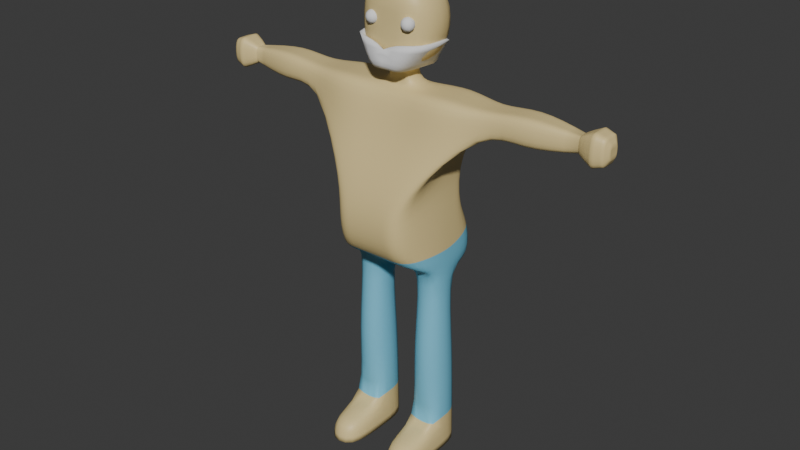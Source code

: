 # Source: BaseModel.blend  (saved by Blender 4.0.36; exported with 4.5.12 LTS)
import bpy
from mathutils import Matrix  # noqa: F401  (used for matrix-valued properties, if any)

bpy.ops.wm.read_factory_settings(use_empty=True)
scene = bpy.context.scene
scene.name = 'Scene'

# ---- collections
col_collection = bpy.data.collections.new('Collection'); scene.collection.children.link(col_collection)

# ---- materials (node trees are filled in below, after node groups)
mat_material = bpy.data.materials.new('Material')
mat_material.use_transparent_shadow = False
mat_material_002 = bpy.data.materials.new('Material.002')
mat_material_002.use_transparent_shadow = False

# ---- node groups
ng_auto_smooth = bpy.data.node_groups.new('Auto Smooth', 'GeometryNodeTree')
_s = ng_auto_smooth.interface.new_socket(name='Geometry', in_out='OUTPUT', socket_type='NodeSocketGeometry')
_s = ng_auto_smooth.interface.new_socket(name='Geometry', in_out='INPUT', socket_type='NodeSocketGeometry')
_s = ng_auto_smooth.interface.new_socket(name='Angle', in_out='INPUT', socket_type='NodeSocketFloat')
_s.subtype = 'ANGLE'
_s.min_value = 0.0
_s.max_value = 3.142
ng_auto_smooth.is_modifier = True
_N = ng_auto_smooth.nodes; _L = ng_auto_smooth.links
n0 = _N.new('NodeGroupOutput'); n0.name = 'Group Output'; n0.location = (480, -100)
n1 = _N.new('NodeGroupInput'); n1.name = 'Group Input'; n1.location = (-420, -300)
n2 = _N.new('NodeGroupInput'); n2.name = 'Group Input.001'; n2.location = (-60, -100)
n3 = _N.new('GeometryNodeSetShadeSmooth'); n3.name = 'Set Shade Smooth'; n3.location = (120, -100)
n3.domain = 'EDGE'
n4 = _N.new('GeometryNodeSetShadeSmooth'); n4.name = 'Set Shade Smooth.001'; n4.location = (300, -100)
n5 = _N.new('GeometryNodeInputMeshEdgeAngle'); n5.name = 'Edge Angle'; n5.location = (-420, -220)
n6 = _N.new('GeometryNodeInputEdgeSmooth'); n6.name = 'Is Edge Smooth'; n6.location = (-60, -160)
n7 = _N.new('GeometryNodeInputShadeSmooth'); n7.name = 'Is Face Smooth'; n7.location = (-240, -340)
n8 = _N.new('FunctionNodeBooleanMath'); n8.name = 'Boolean Math'; n8.location = (-60, -220)
n9 = _N.new('FunctionNodeCompare'); n9.name = 'Compare'; n9.location = (-240, -180)
n9.operation = 'LESS_EQUAL'
_L.new(n5.outputs[0], n9.inputs[0])
_L.new(n4.outputs[0], n0.inputs[0])
_L.new(n1.outputs[1], n9.inputs[1])
_L.new(n9.outputs[0], n8.inputs[0])
_L.new(n7.outputs[0], n8.inputs[1])
_L.new(n2.outputs[0], n3.inputs[0])
_L.new(n6.outputs[0], n3.inputs[1])
_L.new(n3.outputs[0], n4.inputs[0])
_L.new(n8.outputs[0], n3.inputs[2])
n0.is_active_output = True

# ---- material node trees
mat_material.use_nodes = True; mat_material.node_tree.nodes.clear()
_N = mat_material.node_tree.nodes; _L = mat_material.node_tree.links
n0 = _N.new('ShaderNodeBsdfPrincipled'); n0.name = 'Principled BSDF'; n0.location = (10, 300)
n0.inputs[0].default_value = (0.8004, 0.6341, 0.2942, 1.0)
n0.inputs[3].default_value = 1.45
n1 = _N.new('ShaderNodeOutputMaterial'); n1.name = 'Material Output'; n1.location = (300, 300)
_L.new(n0.outputs[0], n1.inputs[0])
n1.is_active_output = True
mat_material_002.use_nodes = True; mat_material_002.node_tree.nodes.clear()
_N = mat_material_002.node_tree.nodes; _L = mat_material_002.node_tree.links
n0 = _N.new('ShaderNodeBsdfPrincipled'); n0.name = 'Principled BSDF'; n0.location = (10, 300)
n0.inputs[0].default_value = (0.1952, 0.5986, 0.8001, 1.0)
n0.inputs[3].default_value = 1.45
n1 = _N.new('ShaderNodeOutputMaterial'); n1.name = 'Material Output'; n1.location = (300, 300)
_L.new(n0.outputs[0], n1.inputs[0])
n1.is_active_output = True

# ---- world
world_world = bpy.data.worlds.new('World'); scene.world = world_world
world_world.use_nodes = True; world_world.node_tree.nodes.clear()
_N = world_world.node_tree.nodes; _L = world_world.node_tree.links
n0 = _N.new('ShaderNodeOutputWorld'); n0.name = 'World Output'; n0.location = (300, 300)
n1 = _N.new('ShaderNodeBackground'); n1.name = 'Background'; n1.location = (10, 300)
n1.inputs[0].default_value = (0.05088, 0.05088, 0.05088, 1.0)
_L.new(n1.outputs[0], n0.inputs[0])
n0.is_active_output = True
world_world.color = (0.05088, 0.05088, 0.05088)
world_world.use_sun_shadow = False
world_world.sun_shadow_jitter_overblur = 0.0

# ---- meshes
me_cube_001 = bpy.data.meshes.new('Cube.001')
me_cube_001.from_pydata([(-0.1984, -0.1917, -0.1177), (-0.05826, -0.3872, 0.6298), (0.0934, -0.1928, -0.03937), (0.06013, -0.3872, 0.6298), (-0.05826, -0.3872, 0.5681), (0.06439, -0.3872, 0.5681), (0.2311, -0.1544, 0.2792), (-0.1208, -0.1928, 0.4452), (-0.1984, -0.05175, -0.1177), (-0.1984, -0.08613, -0.1177), (-0.1208, -0.2323, 0.6529), (-0.09246, -0.07366, 0.6404), (0.0934, -0.08718, -0.03937), (0.0934, -0.05281, -0.03937), (0.0932, -0.07366, 0.6404), (0.1217, -0.2323, 0.6529), (0.1304, -0.07743, 0.4833), (0.1304, -0.2323, 0.4833), (-0.1208, -0.2323, 0.4833), (-0.1208, -0.07743, 0.4833), (-0.1208, -0.08718, 0.4452), (-0.1208, -0.05281, 0.4452), (0.2306, -0.04401, 0.2792), (0.2307, -0.07112, 0.2792), (-0.05438, -0.1928, -0.07109), (0.05438, -0.1928, -0.07109), (0.02067, -0.3872, 0.6298), (-0.0188, -0.3872, 0.6298), (0.02067, -0.3872, 0.5681), (-0.0188, -0.3872, 0.5681), (0.05438, -0.1928, 0.4452), (-0.05438, -0.1928, 0.4452), (-0.04163, -0.07366, 0.6404), (0.04167, -0.07366, 0.6404), (-0.05438, -0.2323, 0.6529), (0.05438, -0.2323, 0.6529), (0.05438, -0.05281, -0.07109), (-0.05438, -0.05281, -0.07109), (0.05438, -0.08718, -0.07109), (-0.05438, -0.08718, -0.07109), (-0.09601, -0.2126, -0.8667), (0.05344, -0.2126, -0.8667), (0.05344, -0.06742, -0.8667), (-0.09601, -0.06742, -0.8667), (0.01062, -0.7282, 0.5681), (0.01062, -0.7282, 0.6298), (0.2451, -0.1545, 0.1399), (-0.07067, -0.1928, 0.2231), (-0.008189, -0.7282, 0.5681), (0.03146, -0.7282, 0.5681), (0.2446, -0.04406, 0.1399), (0.2447, -0.07118, 0.1399), (-0.07067, -0.08718, 0.2231), (-0.07067, -0.05281, 0.2231), (0.02943, -0.7282, 0.6298), (-0.008189, -0.7282, 0.6298), (0.05438, -0.1928, 0.2231), (-0.05438, -0.1928, 0.2231), (-0.027, -0.7282, 0.6298), (-0.027, -0.7282, 0.5681), (-0.1984, 0.0, -0.1177), (-0.09246, 0.0, 0.6404), (0.0934, 0.0, -0.03937), (0.0932, 0.0, 0.6404), (0.1304, -1.828e-08, 0.4833), (-0.1208, 6.094e-09, 0.4833), (-0.1208, 0.0, 0.4452), (0.2304, 0.0, 0.2792), (-0.05438, 0.0, -0.07109), (0.05438, 0.0, -0.07109), (0.04167, 0.0, 0.6404), (-0.04163, 0.0, 0.6404), (-0.07067, -6.094e-09, 0.2231), (0.2444, 0.0, 0.1399), (-0.07433, -0.5347, 0.5376), (-0.02425, -0.5347, 0.5376), (-0.02425, -0.5347, 0.6603), (0.07592, -0.5347, 0.6603), (0.02583, -0.5347, 0.6603), (-0.07433, -0.5347, 0.6603), (0.02583, -0.5347, 0.5376), (0.08133, -0.5347, 0.5376), (0.1037, -0.2126, -0.4311), (0.1037, -0.06742, -0.4311), (-0.09601, -0.06742, -0.4311), (-0.09601, -0.2126, -0.4311), (0.06643, -0.2126, -0.754), (-0.09601, -0.2126, -0.754), (0.06643, -0.06742, -0.754), (-0.09601, -0.06742, -0.754), (0.2669, -0.2126, -0.8664), (0.2669, -0.06742, -0.8664), (0.2526, -0.2126, -0.7771), (0.2526, -0.06742, -0.7771), (-0.03342, -0.0245, 0.7152), (0.06045, -0.0245, 0.7152), (0.06045, 0.0, 0.7152), (-0.03342, 0.0, 0.7152), (-0.1013, -0.1412, 0.7528), (0.1225, -0.1412, 0.7528), (0.1225, 0.0, 0.75), (-0.1013, 0.0, 0.75), (-0.09976, -0.1245, 1.022), (0.1209, -0.1245, 1.022), (0.1209, 0.0, 1.039), (-0.09976, 0.0, 1.039), (0.1013, 0.0, 0.8944), (0.1013, -0.1719, 0.8944), (-0.1225, -0.1719, 0.8944), (-0.1225, 0.0, 0.8944), (0.01236, -0.7364, 0.5622), (0.01236, -0.7364, 0.6357), (-0.01003, -0.7364, 0.5622), (0.03718, -0.7364, 0.5622), (0.03476, -0.7364, 0.6357), (-0.01003, -0.7364, 0.6357), (-0.03243, -0.7364, 0.6357), (-0.03243, -0.7364, 0.5622), (0.0155, -0.7562, 0.5516), (0.0155, -0.7562, 0.6463), (-0.01334, -0.7562, 0.5516), (0.04746, -0.7562, 0.5516), (0.04434, -0.7562, 0.6463), (-0.01334, -0.7562, 0.6463), (-0.04218, -0.7562, 0.6463), (-0.04218, -0.7562, 0.5516), (0.0198, -0.7886, 0.5371), (0.0198, -0.7886, 0.6608), (-0.01789, -0.7886, 0.5371), (0.06157, -0.7886, 0.5371), (0.05749, -0.7886, 0.6608), (-0.01789, -0.7886, 0.6608), (-0.05558, -0.7886, 0.6608), (-0.05558, -0.7886, 0.5371), (0.01641, -0.827, 0.5485), (0.01641, -0.827, 0.6493), (-0.0143, -0.827, 0.5485), (0.05045, -0.827, 0.5485), (0.04713, -0.827, 0.6493), (-0.0143, -0.827, 0.6493), (-0.04502, -0.827, 0.6493), (-0.04502, -0.827, 0.5485), (0.008891, -0.8417, 0.5739), (0.008891, -0.8417, 0.624), (-0.006367, -0.8417, 0.5739), (0.0258, -0.8417, 0.5739), (0.02415, -0.8417, 0.624), (-0.006367, -0.8417, 0.624), (-0.02163, -0.8417, 0.624), (-0.02163, -0.8417, 0.5739), (0.2134, -0.1544, 0.01595), (0.2129, -0.04394, 0.01595), (0.213, -0.07106, 0.01595), (-0.1863, -0.08613, 0.09643), (-0.1863, -0.05175, 0.09643), (0.05438, -0.1928, 0.001653), (-0.05438, -0.1928, 0.001653), (-0.1863, -0.1917, 0.09643), (0.2127, 0.0, 0.01595), (-0.1863, 0.0, 0.09643)], [], [(17, 15, 3, 5), (79, 74, 59, 58), (38, 12, 2, 25), (34, 10, 1, 27), (31, 29, 4, 7), (23, 17, 5, 6), (51, 23, 6, 46), (57, 31, 7, 47), (73, 67, 22, 50), (50, 22, 23, 51), (47, 7, 20, 52), (52, 20, 21, 53), (7, 4, 18, 20), (20, 18, 19, 21), (67, 64, 16, 22), (22, 16, 17, 23), (71, 61, 11, 32), (32, 11, 10, 34), (69, 62, 13, 36), (36, 13, 12, 38), (64, 63, 14, 16), (16, 14, 15, 17), (4, 1, 10, 18), (18, 10, 11, 19), (8, 37, 39, 9), (37, 36, 38, 39), (60, 68, 37, 8), (68, 69, 36, 37), (14, 33, 35, 15), (33, 32, 34, 35), (63, 70, 33, 14), (32, 33, 95, 94), (46, 6, 30, 56), (56, 30, 31, 57), (6, 5, 28, 30), (30, 28, 29, 31), (15, 35, 26, 3), (35, 34, 27, 26), (9, 39, 24, 0), (80, 81, 49, 44), (74, 75, 48, 59), (43, 42, 41, 40), (41, 42, 91, 90), (89, 88, 42, 43), (86, 87, 40, 41), (87, 89, 43, 40), (155, 56, 57, 156), (150, 46, 56, 155), (153, 52, 53, 154), (157, 47, 52, 153), (151, 50, 51, 152), (158, 73, 50, 151), (156, 57, 47, 157), (152, 51, 46, 150), (154, 53, 72, 159), (76, 79, 58, 55), (78, 76, 55, 45), (75, 80, 44, 48), (19, 11, 61, 65), (81, 77, 54, 49), (77, 78, 45, 54), (55, 58, 116, 115), (58, 59, 117, 116), (21, 19, 65, 66), (53, 21, 66, 72), (44, 49, 113, 110), (3, 26, 78, 77), (5, 3, 77, 81), (29, 28, 80, 75), (26, 27, 76, 78), (27, 1, 79, 76), (4, 29, 75, 74), (28, 5, 81, 80), (1, 4, 74, 79), (24, 39, 84, 85), (25, 24, 85, 82), (39, 38, 83, 84), (38, 25, 82, 83), (85, 84, 89, 87), (82, 85, 87, 86), (84, 83, 88, 89), (83, 82, 86, 88), (93, 92, 90, 91), (42, 88, 93, 91), (86, 41, 90, 92), (88, 86, 92, 93), (97, 94, 98, 101), (71, 32, 94, 97), (33, 70, 96, 95), (107, 106, 104, 103), (94, 95, 99, 98), (95, 96, 100, 99), (104, 105, 102, 103), (109, 108, 102, 105), (108, 107, 103, 102), (98, 99, 107, 108), (101, 98, 108, 109), (99, 100, 106, 107), (117, 112, 120, 125), (115, 116, 124, 123), (110, 113, 121, 118), (59, 48, 112, 117), (45, 55, 115, 111), (48, 44, 110, 112), (49, 54, 114, 113), (54, 45, 111, 114), (122, 119, 127, 130), (121, 122, 130, 129), (124, 125, 133, 132), (111, 115, 123, 119), (112, 110, 118, 120), (116, 117, 125, 124), (113, 114, 122, 121), (114, 111, 119, 122), (132, 133, 141, 140), (128, 126, 134, 136), (127, 131, 139, 135), (118, 121, 129, 126), (123, 124, 132, 131), (125, 120, 128, 133), (119, 123, 131, 127), (120, 118, 126, 128), (135, 139, 147, 143), (141, 136, 144, 149), (139, 140, 148, 147), (129, 130, 138, 137), (130, 127, 135, 138), (126, 129, 137, 134), (131, 132, 140, 139), (133, 128, 136, 141), (142, 143, 147, 144), (145, 146, 143, 142), (144, 147, 148, 149), (136, 134, 142, 144), (140, 141, 149, 148), (137, 138, 146, 145), (138, 135, 143, 146), (134, 137, 145, 142), (8, 154, 159, 60), (12, 152, 150, 2), (24, 156, 157, 0), (62, 158, 151, 13), (13, 151, 152, 12), (0, 157, 153, 9), (9, 153, 154, 8), (2, 150, 155, 25), (25, 155, 156, 24)])
me_cube_001.polygons.foreach_set('use_smooth', [True] * 147)
me_cube_001.polygons.foreach_set('material_index', [0, 0, 1, 0, 0, 0, 0, 0, 0, 0, 0, 0, 0, 0, 0, 0, 0, 0, 1, 1, 0, 0, 0, 0, 1, 1, 1, 1, 0, 0, 0, 0, 0, 0, 0, 0, 0, 0, 1, 0, 0, 0, 0, 0, 0, 0, 0, 0, 0, 0, 0, 0, 0, 0, 0, 0, 0, 0, 0, 0, 0, 0, 0, 0, 0, 0, 0, 0, 0, 0, 0, 0, 0, 0, 1, 1, 1, 1, 1, 1, 1, 1, 0, 0, 0, 0, 0, 0, 0, 0, 0, 0, 0, 0, 0, 0, 0, 0, 0, 0, 0, 0, 0, 0, 0, 0, 0, 0, 0, 0, 0, 0, 0, 0, 0, 0, 0, 0, 0, 0, 0, 0, 0, 0, 0, 0, 0, 0, 0, 0, 0, 0, 0, 0, 0, 0, 0, 0, 1, 1, 1, 1, 1, 1, 1, 1, 1])
_k = {(40, 41): 1.0, (42, 43): 1.0, (40, 43): 1.0, (41, 42): 1.0, (44, 48): 1.0, (44, 49): 1.0, (45, 55): 1.0, (45, 54): 1.0, (48, 59): 1.0, (49, 54): 1.0, (55, 58): 1.0, (58, 59): 1.0, (86, 88): 1.0, (90, 91): 1.0, (90, 92): 0.12, (91, 93): 0.12, (92, 93): 0.12, (42, 91): 1.0, (41, 90): 1.0, (110, 112): 1.0, (110, 113): 1.0, (111, 115): 1.0, (111, 114): 1.0, (112, 117): 1.0, (113, 114): 1.0, (115, 116): 1.0, (116, 117): 1.0, (118, 120): 1.0, (118, 121): 1.0, (119, 123): 1.0, (119, 122): 1.0, (120, 125): 1.0, (121, 122): 1.0, (123, 124): 1.0, (124, 125): 1.0, (126, 128): 1.0, (126, 129): 1.0, (127, 131): 1.0, (127, 130): 1.0, (128, 133): 1.0, (129, 130): 1.0, (131, 132): 1.0, (132, 133): 1.0, (134, 136): 1.0, (134, 137): 1.0, (135, 139): 1.0, (135, 138): 1.0, (136, 141): 1.0, (137, 138): 1.0, (139, 140): 1.0, (140, 141): 1.0, (144, 147): 1.0, (142, 143): 1.0, (142, 144): 1.0, (142, 145): 1.0, (143, 147): 1.0, (143, 146): 1.0, (144, 149): 1.0, (145, 146): 1.0, (147, 148): 1.0, (148, 149): 1.0}
me_cube_001.attributes.new('crease_edge', 'FLOAT', 'EDGE').data.foreach_set('value', [_k.get((min(e.vertices), max(e.vertices)), 0.0) for e in me_cube_001.edges])
_uv = me_cube_001.uv_layers.new(name='UVMap')
_uv.uv.foreach_set('vector', [0.3781, 0.7536, 0.3781, 0.8426, 0.2968, 0.8305, 0.2968, 0.7981, 0.2194, 0.8465, 0.2194, 0.7821, 0.1179, 0.7981, 0.1179, 0.8305, 0.5285, 0.4542, 0.549, 0.4542, 0.549, 0.3988, 0.5285, 0.3988, 0.4715, 0.3781, 0.4366, 0.3781, 0.4694, 0.2968, 0.4901, 0.2968, 0.4715, 0.3988, 0.4901, 0.2968, 0.4694, 0.2968, 0.4366, 0.3988, 0.4542, 0.7336, 0.3781, 0.7536, 0.2968, 0.7981, 0.3988, 0.7336, 0.4542, 0.6171, 0.4542, 0.7336, 0.3988, 0.7336, 0.3988, 0.6171, 0.4715, 0.6171, 0.4715, 0.7336, 0.4366, 0.7336, 0.4629, 0.6171, 0.5, 0.6171, 0.5, 0.7336, 0.4723, 0.7336, 0.4723, 0.6171, 0.4723, 0.6171, 0.4723, 0.7336, 0.4542, 0.7336, 0.4542, 0.6171, 0.3988, 0.6171, 0.3988, 0.7336, 0.4542, 0.7336, 0.4542, 0.6171, 0.4542, 0.6171, 0.4542, 0.7336, 0.4723, 0.7336, 0.4723, 0.6171, 0.3988, 0.7336, 0.2968, 0.7981, 0.3781, 0.7536, 0.4542, 0.7336, 0.4542, 0.7336, 0.3781, 0.7536, 0.4594, 0.7536, 0.4723, 0.7336, 0.5, 0.7336, 0.5, 0.7536, 0.4594, 0.7536, 0.4723, 0.7336, 0.4723, 0.7336, 0.4594, 0.7536, 0.3781, 0.7536, 0.4542, 0.7336, 0.4782, 0.5, 0.4515, 0.5, 0.4515, 0.4613, 0.4782, 0.4613, 0.4782, 0.4613, 0.4515, 0.4613, 0.4366, 0.3781, 0.4715, 0.3781, 0.5285, 0.5, 0.549, 0.5, 0.549, 0.4723, 0.5285, 0.4723, 0.5285, 0.4723, 0.549, 0.4723, 0.549, 0.4542, 0.5285, 0.4542, 0.5, 0.7536, 0.5, 0.8361, 0.4613, 0.8361, 0.4594, 0.7536, 0.4594, 0.7536, 0.4613, 0.8361, 0.3781, 0.8426, 0.3781, 0.7536, 0.2968, 0.7981, 0.2968, 0.8305, 0.3781, 0.8426, 0.3781, 0.7536, 0.3781, 0.7536, 0.3781, 0.8426, 0.4613, 0.8361, 0.4594, 0.7536, 0.4276, 0.4723, 0.4715, 0.4723, 0.4715, 0.4542, 0.4276, 0.4542, 0.4715, 0.4723, 0.5285, 0.4723, 0.5285, 0.4542, 0.4715, 0.4542, 0.4276, 0.5, 0.4715, 0.5, 0.4715, 0.4723, 0.4276, 0.4723, 0.4715, 0.5, 0.5285, 0.5, 0.5285, 0.4723, 0.4715, 0.4723, 0.5489, 0.4613, 0.5219, 0.4613, 0.5285, 0.3781, 0.5638, 0.3781, 0.5219, 0.4613, 0.4782, 0.4613, 0.4715, 0.3781, 0.5285, 0.3781, 0.5489, 0.5, 0.5219, 0.5, 0.5219, 0.4613, 0.5489, 0.4613, 0.4782, 0.8361, 0.5219, 0.8361, 0.5317, 0.8753, 0.4825, 0.8753, 0.5712, 0.6171, 0.5638, 0.7336, 0.5285, 0.7336, 0.5285, 0.6171, 0.5285, 0.6171, 0.5285, 0.7336, 0.4715, 0.7336, 0.4715, 0.6171, 0.5638, 0.3988, 0.5338, 0.2968, 0.5108, 0.2968, 0.5285, 0.3988, 0.5285, 0.3988, 0.5108, 0.2968, 0.4901, 0.2968, 0.4715, 0.3988, 0.5638, 0.3781, 0.5285, 0.3781, 0.5108, 0.2968, 0.5316, 0.2968, 0.5285, 0.3781, 0.4715, 0.3781, 0.4901, 0.2968, 0.5108, 0.2968, 0.4276, 0.4542, 0.4715, 0.4542, 0.4715, 0.3988, 0.4276, 0.3988, 0.5136, 0.2194, 0.5427, 0.2194, 0.5165, 0.1179, 0.5056, 0.1179, 0.461, 0.2194, 0.4873, 0.2194, 0.4957, 0.1179, 0.4858, 0.1179, 0.4496, 0.4646, 0.528, 0.4646, 0.528, 0.3884, 0.4496, 0.3884, 0.528, 0.3884, 0.528, 0.4646, 0.6401, 0.4646, 0.6401, 0.3884, 0.4496, 0.1043, 0.5349, 0.1043, 0.528, 0.04515, 0.4496, 0.04515, 0.5349, 0.1043, 0.4496, 0.1043, 0.4496, 0.04515, 0.528, 0.04515, 0.3884, 0.1043, 0.4646, 0.1043, 0.4646, 0.04515, 0.3884, 0.04515, 0.5285, 0.5009, 0.5285, 0.6171, 0.4715, 0.6171, 0.4715, 0.5009, 0.5546, 0.5133, 0.5712, 0.6171, 0.5285, 0.6171, 0.5285, 0.5009, 0.4542, 0.5009, 0.4542, 0.6171, 0.4723, 0.6171, 0.4723, 0.5009, 0.3988, 0.5009, 0.3988, 0.6171, 0.4542, 0.6171, 0.4542, 0.5009, 0.4723, 0.5133, 0.4723, 0.6171, 0.4542, 0.6171, 0.4542, 0.5133, 0.5, 0.5133, 0.5, 0.6171, 0.4723, 0.6171, 0.4723, 0.5133, 0.4715, 0.5009, 0.4715, 0.6171, 0.4629, 0.6171, 0.4339, 0.5009, 0.4542, 0.5133, 0.4542, 0.6171, 0.3988, 0.6171, 0.3988, 0.5133, 0.4723, 0.5009, 0.4723, 0.6171, 0.5, 0.6171, 0.5, 0.5009, 0.4873, 0.2194, 0.461, 0.2194, 0.4858, 0.1179, 0.4957, 0.1179, 0.5136, 0.2194, 0.4873, 0.2194, 0.4957, 0.1179, 0.5056, 0.1179, 0.4873, 0.2194, 0.5136, 0.2194, 0.5056, 0.1179, 0.4957, 0.1179, 0.4594, 0.7536, 0.4613, 0.8361, 0.5, 0.8361, 0.5, 0.7536, 0.2194, 0.7821, 0.2194, 0.8465, 0.1179, 0.8305, 0.1179, 0.7981, 0.5398, 0.2194, 0.5136, 0.2194, 0.5056, 0.1179, 0.5154, 0.1179, 0.4957, 0.1179, 0.4858, 0.1179, 0.483, 0.1135, 0.4947, 0.1135, 0.1179, 0.8305, 0.1179, 0.7981, 0.1135, 0.795, 0.1135, 0.8336, 0.4723, 0.7336, 0.4594, 0.7536, 0.5, 0.7536, 0.5, 0.7336, 0.4723, 0.6171, 0.4723, 0.7336, 0.5, 0.7336, 0.5, 0.6171, 0.5056, 0.1179, 0.5165, 0.1179, 0.5195, 0.1135, 0.5065, 0.1135, 0.5316, 0.2968, 0.5108, 0.2968, 0.5136, 0.2194, 0.5398, 0.2194, 0.2968, 0.7981, 0.2968, 0.8305, 0.2194, 0.8465, 0.2194, 0.7821, 0.4901, 0.2968, 0.5108, 0.2968, 0.5136, 0.2194, 0.4873, 0.2194, 0.5108, 0.2968, 0.4901, 0.2968, 0.4873, 0.2194, 0.5136, 0.2194, 0.4901, 0.2968, 0.4694, 0.2968, 0.461, 0.2194, 0.4873, 0.2194, 0.4694, 0.2968, 0.4901, 0.2968, 0.4873, 0.2194, 0.461, 0.2194, 0.5108, 0.2968, 0.5338, 0.2968, 0.5427, 0.2194, 0.5136, 0.2194, 0.2968, 0.8305, 0.2968, 0.7981, 0.2194, 0.7821, 0.2194, 0.8465, 0.3988, 0.4627, 0.4542, 0.4627, 0.4646, 0.2738, 0.3884, 0.2738, 0.5285, 0.4627, 0.4715, 0.4627, 0.4496, 0.2738, 0.5544, 0.2738, 0.4715, 0.4627, 0.5285, 0.4627, 0.5544, 0.2738, 0.4496, 0.2738, 0.4542, 0.4627, 0.3988, 0.4627, 0.3884, 0.2738, 0.4646, 0.2738, 0.3884, 0.2738, 0.4646, 0.2738, 0.4646, 0.1043, 0.3884, 0.1043, 0.5544, 0.2738, 0.4496, 0.2738, 0.4496, 0.1043, 0.5349, 0.1043, 0.4496, 0.2738, 0.5544, 0.2738, 0.5349, 0.1043, 0.4496, 0.1043, 0.4646, 0.2738, 0.3884, 0.2738, 0.3884, 0.1043, 0.4646, 0.1043, 0.4646, 0.09216, 0.3884, 0.09216, 0.3884, 0.04528, 0.4646, 0.04528, 0.528, 0.04515, 0.5349, 0.1043, 0.6326, 0.09216, 0.6401, 0.04528, 0.5349, 0.1043, 0.528, 0.04515, 0.6401, 0.04528, 0.6326, 0.09216, 0.5349, 0.4646, 0.5349, 0.3884, 0.6326, 0.3884, 0.6326, 0.4646, 0.4825, 0.5, 0.4825, 0.4871, 0.4468, 0.4259, 0.4468, 0.5, 0.5, 0.8361, 0.4613, 0.8361, 0.4871, 0.8753, 0.5, 0.8753, 0.4613, 0.8361, 0.5, 0.8361, 0.5, 0.8753, 0.4871, 0.8753, 0.4098, 0.9694, 0.5, 0.9694, 0.5, 1.045, 0.4347, 1.036, 0.4825, 0.4871, 0.5317, 0.4871, 0.5643, 0.4259, 0.4468, 0.4259, 0.5317, 0.4871, 0.5317, 0.5, 0.5643, 0.5, 0.5643, 0.4259, 0.5635, 0.5, 0.4476, 0.5, 0.4476, 0.4347, 0.5635, 0.4347, 0.5, 0.9694, 0.4098, 0.9694, 0.4347, 1.036, 0.5, 1.045, 0.4357, 0.9694, 0.5531, 0.9694, 0.5635, 1.036, 0.4476, 1.036, 0.4468, 0.8951, 0.5643, 0.8951, 0.5531, 0.9694, 0.4357, 0.9694, 0.5, 0.8936, 0.4259, 0.8951, 0.4098, 0.9694, 0.5, 0.9694, 0.4259, 0.8951, 0.5, 0.8936, 0.5, 0.9694, 0.4098, 0.9694, 0.483, 0.1135, 0.4947, 0.1135, 0.493, 0.1031, 0.4779, 0.1031, 0.4947, 0.1135, 0.483, 0.1135, 0.4779, 0.1031, 0.493, 0.1031, 0.5065, 0.1135, 0.5195, 0.1135, 0.5249, 0.1031, 0.5081, 0.1031, 0.4858, 0.1179, 0.4957, 0.1179, 0.4947, 0.1135, 0.483, 0.1135, 0.5056, 0.1179, 0.4957, 0.1179, 0.4947, 0.1135, 0.5065, 0.1135, 0.4957, 0.1179, 0.5056, 0.1179, 0.5065, 0.1135, 0.4947, 0.1135, 0.1179, 0.7981, 0.1179, 0.8305, 0.1135, 0.8336, 0.1135, 0.795, 0.5154, 0.1179, 0.5056, 0.1179, 0.5065, 0.1135, 0.5182, 0.1135, 0.5233, 0.1031, 0.5081, 0.1031, 0.5104, 0.08611, 0.5302, 0.08611, 0.1031, 0.7895, 0.1031, 0.8392, 0.08611, 0.8468, 0.08611, 0.7819, 0.1031, 0.8392, 0.1031, 0.7895, 0.08611, 0.7819, 0.08611, 0.8468, 0.5065, 0.1135, 0.4947, 0.1135, 0.493, 0.1031, 0.5081, 0.1031, 0.4947, 0.1135, 0.5065, 0.1135, 0.5081, 0.1031, 0.493, 0.1031, 0.1135, 0.8336, 0.1135, 0.795, 0.1031, 0.7895, 0.1031, 0.8392, 0.1135, 0.795, 0.1135, 0.8336, 0.1031, 0.8392, 0.1031, 0.7895, 0.5182, 0.1135, 0.5065, 0.1135, 0.5081, 0.1031, 0.5233, 0.1031, 0.08611, 0.8468, 0.08611, 0.7819, 0.06599, 0.7879, 0.06599, 0.8408, 0.4906, 0.08611, 0.5104, 0.08611, 0.5086, 0.06599, 0.4925, 0.06599, 0.5104, 0.08611, 0.4906, 0.08611, 0.4925, 0.06599, 0.5086, 0.06599, 0.5081, 0.1031, 0.5249, 0.1031, 0.5323, 0.08611, 0.5104, 0.08611, 0.493, 0.1031, 0.4779, 0.1031, 0.4708, 0.08611, 0.4906, 0.08611, 0.4779, 0.1031, 0.493, 0.1031, 0.4906, 0.08611, 0.4708, 0.08611, 0.5081, 0.1031, 0.493, 0.1031, 0.4906, 0.08611, 0.5104, 0.08611, 0.493, 0.1031, 0.5081, 0.1031, 0.5104, 0.08611, 0.4906, 0.08611, 0.5086, 0.8408, 0.4925, 0.8408, 0.4967, 0.8275, 0.5047, 0.8275, 0.4764, 0.7879, 0.4925, 0.7879, 0.4967, 0.8012, 0.4887, 0.8012, 0.4925, 0.8408, 0.4764, 0.8408, 0.4887, 0.8275, 0.4967, 0.8275, 0.08611, 0.7819, 0.08611, 0.8468, 0.06599, 0.8408, 0.06599, 0.7879, 0.5302, 0.08611, 0.5104, 0.08611, 0.5086, 0.06599, 0.5247, 0.06599, 0.5104, 0.08611, 0.5323, 0.08611, 0.5265, 0.06599, 0.5086, 0.06599, 0.4906, 0.08611, 0.4708, 0.08611, 0.4764, 0.06599, 0.4925, 0.06599, 0.4708, 0.08611, 0.4906, 0.08611, 0.4925, 0.06599, 0.4764, 0.06599, 0.5047, 0.8012, 0.5047, 0.8275, 0.4967, 0.8275, 0.4967, 0.8012, 0.5135, 0.8012, 0.5127, 0.8275, 0.5047, 0.8275, 0.5047, 0.8012, 0.4967, 0.8012, 0.4967, 0.8275, 0.4887, 0.8275, 0.4887, 0.8012, 0.4925, 0.7879, 0.5086, 0.7879, 0.5047, 0.8012, 0.4967, 0.8012, 0.4764, 0.8408, 0.4764, 0.7879, 0.4887, 0.8012, 0.4887, 0.8275, 0.5265, 0.7879, 0.5247, 0.8408, 0.5127, 0.8275, 0.5135, 0.8012, 0.5247, 0.8408, 0.5086, 0.8408, 0.5047, 0.8275, 0.5127, 0.8275, 0.5086, 0.7879, 0.5265, 0.7879, 0.5135, 0.8012, 0.5047, 0.8012, 0.4723, 0.4627, 0.4723, 0.5009, 0.5, 0.5009, 0.5, 0.4627, 0.4542, 0.4793, 0.4542, 0.5133, 0.3988, 0.5133, 0.3988, 0.4793, 0.4715, 0.4627, 0.4715, 0.5009, 0.4339, 0.5009, 0.4276, 0.4627, 0.5, 0.4793, 0.5, 0.5133, 0.4723, 0.5133, 0.4723, 0.4793, 0.4723, 0.4793, 0.4723, 0.5133, 0.4542, 0.5133, 0.4542, 0.4793, 0.3988, 0.4627, 0.3988, 0.5009, 0.4542, 0.5009, 0.4542, 0.4627, 0.4542, 0.4627, 0.4542, 0.5009, 0.4723, 0.5009, 0.4723, 0.4627, 0.549, 0.4793, 0.5546, 0.5133, 0.5285, 0.5009, 0.5285, 0.4627, 0.5285, 0.4627, 0.5285, 0.5009, 0.4715, 0.5009, 0.4715, 0.4627])
me_cube_001.materials.append(mat_material)
me_cube_001.materials.append(mat_material_002)
me_cube_001.update()
me_cube_002 = bpy.data.meshes.new('Cube.002')
me_cube_002.from_pydata([(-0.03342, -0.0245, 0.7152), (0.06045, -0.0245, 0.7152), (0.06045, 0.0, 0.7152), (-0.08616, -0.09217, 0.6943), (0.138, -0.07282, 0.6943), (0.1225, 0.0, 0.75), (0.1013, 0.0, 0.8944), (0.1013, -0.1719, 0.8944), (-0.1221, -0.1501, 0.8944), (-0.1036, -0.0874, 0.7943)], [], [(0, 1, 4, 3), (1, 2, 5, 4), (3, 4, 7, 8, 9), (4, 5, 6, 7)])
me_cube_002.polygons.foreach_set('use_smooth', [True] * 4)
_uv = me_cube_002.uv_layers.new(name='UVMap')
_uv.uv.foreach_set('vector', [0.4825, 0.4871, 0.5317, 0.4871, 0.5643, 0.4259, 0.4468, 0.4259, 0.5317, 0.4871, 0.5317, 0.5, 0.5643, 0.5, 0.5643, 0.4259, 0.4468, 0.8951, 0.5643, 0.8951, 0.5531, 0.9694, 0.4357, 0.9694, 0.4413, 0.9322, 0.4259, 0.8951, 0.5, 0.8936, 0.5, 0.9694, 0.4098, 0.9694])
me_cube_002.update()
me_icosphere = bpy.data.meshes.new('Icosphere')
me_icosphere.from_pydata([(0.0, 0.0, -1.0), (0.7236, -0.5257, -0.4472), (-0.2764, -0.8506, -0.4472), (-0.8944, 0.0, -0.4472), (-0.2764, 0.8506, -0.4472), (0.7236, 0.5257, -0.4472), (0.2764, -0.8506, 0.4472), (-0.7236, -0.5257, 0.4472), (-0.7236, 0.5257, 0.4472), (0.2764, 0.8506, 0.4472), (0.8944, 0.0, 0.4472), (0.0, 0.0, 1.0), (-0.1625, -0.5, -0.8507), (0.4253, -0.309, -0.8507), (0.2629, -0.809, -0.5257), (0.8506, 0.0, -0.5257), (0.4253, 0.309, -0.8507), (-0.5257, 0.0, -0.8507), (-0.6882, -0.5, -0.5257), (-0.1625, 0.5, -0.8507), (-0.6882, 0.5, -0.5257), (0.2629, 0.809, -0.5257), (0.9511, -0.309, 0.0), (0.9511, 0.309, 0.0), (0.0, -1.0, 0.0), (0.5878, -0.809, 0.0), (-0.9511, -0.309, 0.0), (-0.5878, -0.809, 0.0), (-0.5878, 0.809, 0.0), (-0.9511, 0.309, 0.0), (0.5878, 0.809, 0.0), (0.0, 1.0, 0.0), (0.6882, -0.5, 0.5257), (-0.2629, -0.809, 0.5257), (-0.8506, 0.0, 0.5257), (-0.2629, 0.809, 0.5257), (0.6882, 0.5, 0.5257), (0.1625, -0.5, 0.8507), (0.5257, 0.0, 0.8507), (-0.4253, -0.309, 0.8507), (-0.4253, 0.309, 0.8507), (0.1625, 0.5, 0.8507)], [], [(0, 13, 12), (1, 13, 15), (0, 12, 17), (0, 17, 19), (0, 19, 16), (1, 15, 22), (2, 14, 24), (3, 18, 26), (4, 20, 28), (5, 21, 30), (1, 22, 25), (2, 24, 27), (3, 26, 29), (4, 28, 31), (5, 30, 23), (6, 32, 37), (7, 33, 39), (8, 34, 40), (9, 35, 41), (10, 36, 38), (38, 41, 11), (38, 36, 41), (36, 9, 41), (41, 40, 11), (41, 35, 40), (35, 8, 40), (40, 39, 11), (40, 34, 39), (34, 7, 39), (39, 37, 11), (39, 33, 37), (33, 6, 37), (37, 38, 11), (37, 32, 38), (32, 10, 38), (23, 36, 10), (23, 30, 36), (30, 9, 36), (31, 35, 9), (31, 28, 35), (28, 8, 35), (29, 34, 8), (29, 26, 34), (26, 7, 34), (27, 33, 7), (27, 24, 33), (24, 6, 33), (25, 32, 6), (25, 22, 32), (22, 10, 32), (30, 31, 9), (30, 21, 31), (21, 4, 31), (28, 29, 8), (28, 20, 29), (20, 3, 29), (26, 27, 7), (26, 18, 27), (18, 2, 27), (24, 25, 6), (24, 14, 25), (14, 1, 25), (22, 23, 10), (22, 15, 23), (15, 5, 23), (16, 21, 5), (16, 19, 21), (19, 4, 21), (19, 20, 4), (19, 17, 20), (17, 3, 20), (17, 18, 3), (17, 12, 18), (12, 2, 18), (15, 16, 5), (15, 13, 16), (13, 0, 16), (12, 14, 2), (12, 13, 14), (13, 1, 14)])
me_icosphere.polygons.foreach_set('use_smooth', [True] * 80)
_uv = me_icosphere.uv_layers.new(name='UVMap')
_uv.uv.foreach_set('vector', [0.1818, 0.0, 0.2273, 0.07873, 0.1364, 0.07873, 0.2727, 0.1575, 0.3182, 0.07873, 0.3636, 0.1575, 0.9091, 0.0, 0.9545, 0.07873, 0.8636, 0.07873, 0.7273, 0.0, 0.7727, 0.07873, 0.6818, 0.07873, 0.5455, 0.0, 0.5909, 0.07873, 0.5, 0.07873, 0.2727, 0.1575, 0.3636, 0.1575, 0.3182, 0.2362, 0.09091, 0.1575, 0.1818, 0.1575, 0.1364, 0.2362, 0.8182, 0.1575, 0.9091, 0.1575, 0.8636, 0.2362, 0.6364, 0.1575, 0.7273, 0.1575, 0.6818, 0.2362, 0.4545, 0.1575, 0.5455, 0.1575, 0.5, 0.2362, 0.2727, 0.1575, 0.3182, 0.2362, 0.2273, 0.2362, 0.09091, 0.1575, 0.1364, 0.2362, 0.04546, 0.2362, 0.8182, 0.1575, 0.8636, 0.2362, 0.7727, 0.2362, 0.6364, 0.1575, 0.6818, 0.2362, 0.5909, 0.2362, 0.4545, 0.1575, 0.5, 0.2362, 0.4091, 0.2362, 0.1818, 0.3149, 0.2727, 0.3149, 0.2273, 0.3937, 0.0, 0.3149, 0.09091, 0.3149, 0.04546, 0.3937, 0.7273, 0.3149, 0.8182, 0.3149, 0.7727, 0.3937, 0.5455, 0.3149, 0.6364, 0.3149, 0.5909, 0.3937, 0.3636, 0.3149, 0.4545, 0.3149, 0.4091, 0.3937, 0.4091, 0.3937, 0.5, 0.3937, 0.4545, 0.4724, 0.4091, 0.3937, 0.4545, 0.3149, 0.5, 0.3937, 0.4545, 0.3149, 0.5455, 0.3149, 0.5, 0.3937, 0.5909, 0.3937, 0.6818, 0.3937, 0.6364, 0.4724, 0.5909, 0.3937, 0.6364, 0.3149, 0.6818, 0.3937, 0.6364, 0.3149, 0.7273, 0.3149, 0.6818, 0.3937, 0.7727, 0.3937, 0.8636, 0.3937, 0.8182, 0.4724, 0.7727, 0.3937, 0.8182, 0.3149, 0.8636, 0.3937, 0.8182, 0.3149, 0.9091, 0.3149, 0.8636, 0.3937, 0.04546, 0.3937, 0.1364, 0.3937, 0.09091, 0.4724, 0.04546, 0.3937, 0.09091, 0.3149, 0.1364, 0.3937, 0.09091, 0.3149, 0.1818, 0.3149, 0.1364, 0.3937, 0.2273, 0.3937, 0.3182, 0.3937, 0.2727, 0.4724, 0.2273, 0.3937, 0.2727, 0.3149, 0.3182, 0.3937, 0.2727, 0.3149, 0.3636, 0.3149, 0.3182, 0.3937, 0.4091, 0.2362, 0.4545, 0.3149, 0.3636, 0.3149, 0.4091, 0.2362, 0.5, 0.2362, 0.4545, 0.3149, 0.5, 0.2362, 0.5455, 0.3149, 0.4545, 0.3149, 0.5909, 0.2362, 0.6364, 0.3149, 0.5455, 0.3149, 0.5909, 0.2362, 0.6818, 0.2362, 0.6364, 0.3149, 0.6818, 0.2362, 0.7273, 0.3149, 0.6364, 0.3149, 0.7727, 0.2362, 0.8182, 0.3149, 0.7273, 0.3149, 0.7727, 0.2362, 0.8636, 0.2362, 0.8182, 0.3149, 0.8636, 0.2362, 0.9091, 0.3149, 0.8182, 0.3149, 0.04546, 0.2362, 0.09091, 0.3149, 0.0, 0.3149, 0.04546, 0.2362, 0.1364, 0.2362, 0.09091, 0.3149, 0.1364, 0.2362, 0.1818, 0.3149, 0.09091, 0.3149, 0.2273, 0.2362, 0.2727, 0.3149, 0.1818, 0.3149, 0.2273, 0.2362, 0.3182, 0.2362, 0.2727, 0.3149, 0.3182, 0.2362, 0.3636, 0.3149, 0.2727, 0.3149, 0.5, 0.2362, 0.5909, 0.2362, 0.5455, 0.3149, 0.5, 0.2362, 0.5455, 0.1575, 0.5909, 0.2362, 0.5455, 0.1575, 0.6364, 0.1575, 0.5909, 0.2362, 0.6818, 0.2362, 0.7727, 0.2362, 0.7273, 0.3149, 0.6818, 0.2362, 0.7273, 0.1575, 0.7727, 0.2362, 0.7273, 0.1575, 0.8182, 0.1575, 0.7727, 0.2362, 0.8636, 0.2362, 0.9545, 0.2362, 0.9091, 0.3149, 0.8636, 0.2362, 0.9091, 0.1575, 0.9545, 0.2362, 0.9091, 0.1575, 1.0, 0.1575, 0.9545, 0.2362, 0.1364, 0.2362, 0.2273, 0.2362, 0.1818, 0.3149, 0.1364, 0.2362, 0.1818, 0.1575, 0.2273, 0.2362, 0.1818, 0.1575, 0.2727, 0.1575, 0.2273, 0.2362, 0.3182, 0.2362, 0.4091, 0.2362, 0.3636, 0.3149, 0.3182, 0.2362, 0.3636, 0.1575, 0.4091, 0.2362, 0.3636, 0.1575, 0.4545, 0.1575, 0.4091, 0.2362, 0.5, 0.07873, 0.5455, 0.1575, 0.4545, 0.1575, 0.5, 0.07873, 0.5909, 0.07873, 0.5455, 0.1575, 0.5909, 0.07873, 0.6364, 0.1575, 0.5455, 0.1575, 0.6818, 0.07873, 0.7273, 0.1575, 0.6364, 0.1575, 0.6818, 0.07873, 0.7727, 0.07873, 0.7273, 0.1575, 0.7727, 0.07873, 0.8182, 0.1575, 0.7273, 0.1575, 0.8636, 0.07873, 0.9091, 0.1575, 0.8182, 0.1575, 0.8636, 0.07873, 0.9545, 0.07873, 0.9091, 0.1575, 0.9545, 0.07873, 1.0, 0.1575, 0.9091, 0.1575, 0.3636, 0.1575, 0.4091, 0.07873, 0.4545, 0.1575, 0.3636, 0.1575, 0.3182, 0.07873, 0.4091, 0.07873, 0.3182, 0.07873, 0.3636, 0.0, 0.4091, 0.07873, 0.1364, 0.07873, 0.1818, 0.1575, 0.09091, 0.1575, 0.1364, 0.07873, 0.2273, 0.07873, 0.1818, 0.1575, 0.2273, 0.07873, 0.2727, 0.1575, 0.1818, 0.1575])
me_icosphere.update()
me_icosphere_001 = bpy.data.meshes.new('Icosphere.001')
me_icosphere_001.from_pydata([(0.0, 0.0, -1.0), (0.7236, -0.5257, -0.4472), (-0.2764, -0.8506, -0.4472), (-0.8944, 0.0, -0.4472), (-0.2764, 0.8506, -0.4472), (0.7236, 0.5257, -0.4472), (0.2764, -0.8506, 0.4472), (-0.7236, -0.5257, 0.4472), (-0.7236, 0.5257, 0.4472), (0.2764, 0.8506, 0.4472), (0.8944, 0.0, 0.4472), (0.0, 0.0, 1.0), (-0.1625, -0.5, -0.8507), (0.4253, -0.309, -0.8507), (0.2629, -0.809, -0.5257), (0.8506, 0.0, -0.5257), (0.4253, 0.309, -0.8507), (-0.5257, 0.0, -0.8507), (-0.6882, -0.5, -0.5257), (-0.1625, 0.5, -0.8507), (-0.6882, 0.5, -0.5257), (0.2629, 0.809, -0.5257), (0.9511, -0.309, 0.0), (0.9511, 0.309, 0.0), (0.0, -1.0, 0.0), (0.5878, -0.809, 0.0), (-0.9511, -0.309, 0.0), (-0.5878, -0.809, 0.0), (-0.5878, 0.809, 0.0), (-0.9511, 0.309, 0.0), (0.5878, 0.809, 0.0), (0.0, 1.0, 0.0), (0.6882, -0.5, 0.5257), (-0.2629, -0.809, 0.5257), (-0.8506, 0.0, 0.5257), (-0.2629, 0.809, 0.5257), (0.6882, 0.5, 0.5257), (0.1625, -0.5, 0.8507), (0.5257, 0.0, 0.8507), (-0.4253, -0.309, 0.8507), (-0.4253, 0.309, 0.8507), (0.1625, 0.5, 0.8507)], [], [(0, 13, 12), (1, 13, 15), (0, 12, 17), (0, 17, 19), (0, 19, 16), (1, 15, 22), (2, 14, 24), (3, 18, 26), (4, 20, 28), (5, 21, 30), (1, 22, 25), (2, 24, 27), (3, 26, 29), (4, 28, 31), (5, 30, 23), (6, 32, 37), (7, 33, 39), (8, 34, 40), (9, 35, 41), (10, 36, 38), (38, 41, 11), (38, 36, 41), (36, 9, 41), (41, 40, 11), (41, 35, 40), (35, 8, 40), (40, 39, 11), (40, 34, 39), (34, 7, 39), (39, 37, 11), (39, 33, 37), (33, 6, 37), (37, 38, 11), (37, 32, 38), (32, 10, 38), (23, 36, 10), (23, 30, 36), (30, 9, 36), (31, 35, 9), (31, 28, 35), (28, 8, 35), (29, 34, 8), (29, 26, 34), (26, 7, 34), (27, 33, 7), (27, 24, 33), (24, 6, 33), (25, 32, 6), (25, 22, 32), (22, 10, 32), (30, 31, 9), (30, 21, 31), (21, 4, 31), (28, 29, 8), (28, 20, 29), (20, 3, 29), (26, 27, 7), (26, 18, 27), (18, 2, 27), (24, 25, 6), (24, 14, 25), (14, 1, 25), (22, 23, 10), (22, 15, 23), (15, 5, 23), (16, 21, 5), (16, 19, 21), (19, 4, 21), (19, 20, 4), (19, 17, 20), (17, 3, 20), (17, 18, 3), (17, 12, 18), (12, 2, 18), (15, 16, 5), (15, 13, 16), (13, 0, 16), (12, 14, 2), (12, 13, 14), (13, 1, 14)])
me_icosphere_001.polygons.foreach_set('use_smooth', [True] * 80)
_uv = me_icosphere_001.uv_layers.new(name='UVMap')
_uv.uv.foreach_set('vector', [0.1818, 0.0, 0.2273, 0.07873, 0.1364, 0.07873, 0.2727, 0.1575, 0.3182, 0.07873, 0.3636, 0.1575, 0.9091, 0.0, 0.9545, 0.07873, 0.8636, 0.07873, 0.7273, 0.0, 0.7727, 0.07873, 0.6818, 0.07873, 0.5455, 0.0, 0.5909, 0.07873, 0.5, 0.07873, 0.2727, 0.1575, 0.3636, 0.1575, 0.3182, 0.2362, 0.09091, 0.1575, 0.1818, 0.1575, 0.1364, 0.2362, 0.8182, 0.1575, 0.9091, 0.1575, 0.8636, 0.2362, 0.6364, 0.1575, 0.7273, 0.1575, 0.6818, 0.2362, 0.4545, 0.1575, 0.5455, 0.1575, 0.5, 0.2362, 0.2727, 0.1575, 0.3182, 0.2362, 0.2273, 0.2362, 0.09091, 0.1575, 0.1364, 0.2362, 0.04546, 0.2362, 0.8182, 0.1575, 0.8636, 0.2362, 0.7727, 0.2362, 0.6364, 0.1575, 0.6818, 0.2362, 0.5909, 0.2362, 0.4545, 0.1575, 0.5, 0.2362, 0.4091, 0.2362, 0.1818, 0.3149, 0.2727, 0.3149, 0.2273, 0.3937, 0.0, 0.3149, 0.09091, 0.3149, 0.04546, 0.3937, 0.7273, 0.3149, 0.8182, 0.3149, 0.7727, 0.3937, 0.5455, 0.3149, 0.6364, 0.3149, 0.5909, 0.3937, 0.3636, 0.3149, 0.4545, 0.3149, 0.4091, 0.3937, 0.4091, 0.3937, 0.5, 0.3937, 0.4545, 0.4724, 0.4091, 0.3937, 0.4545, 0.3149, 0.5, 0.3937, 0.4545, 0.3149, 0.5455, 0.3149, 0.5, 0.3937, 0.5909, 0.3937, 0.6818, 0.3937, 0.6364, 0.4724, 0.5909, 0.3937, 0.6364, 0.3149, 0.6818, 0.3937, 0.6364, 0.3149, 0.7273, 0.3149, 0.6818, 0.3937, 0.7727, 0.3937, 0.8636, 0.3937, 0.8182, 0.4724, 0.7727, 0.3937, 0.8182, 0.3149, 0.8636, 0.3937, 0.8182, 0.3149, 0.9091, 0.3149, 0.8636, 0.3937, 0.04546, 0.3937, 0.1364, 0.3937, 0.09091, 0.4724, 0.04546, 0.3937, 0.09091, 0.3149, 0.1364, 0.3937, 0.09091, 0.3149, 0.1818, 0.3149, 0.1364, 0.3937, 0.2273, 0.3937, 0.3182, 0.3937, 0.2727, 0.4724, 0.2273, 0.3937, 0.2727, 0.3149, 0.3182, 0.3937, 0.2727, 0.3149, 0.3636, 0.3149, 0.3182, 0.3937, 0.4091, 0.2362, 0.4545, 0.3149, 0.3636, 0.3149, 0.4091, 0.2362, 0.5, 0.2362, 0.4545, 0.3149, 0.5, 0.2362, 0.5455, 0.3149, 0.4545, 0.3149, 0.5909, 0.2362, 0.6364, 0.3149, 0.5455, 0.3149, 0.5909, 0.2362, 0.6818, 0.2362, 0.6364, 0.3149, 0.6818, 0.2362, 0.7273, 0.3149, 0.6364, 0.3149, 0.7727, 0.2362, 0.8182, 0.3149, 0.7273, 0.3149, 0.7727, 0.2362, 0.8636, 0.2362, 0.8182, 0.3149, 0.8636, 0.2362, 0.9091, 0.3149, 0.8182, 0.3149, 0.04546, 0.2362, 0.09091, 0.3149, 0.0, 0.3149, 0.04546, 0.2362, 0.1364, 0.2362, 0.09091, 0.3149, 0.1364, 0.2362, 0.1818, 0.3149, 0.09091, 0.3149, 0.2273, 0.2362, 0.2727, 0.3149, 0.1818, 0.3149, 0.2273, 0.2362, 0.3182, 0.2362, 0.2727, 0.3149, 0.3182, 0.2362, 0.3636, 0.3149, 0.2727, 0.3149, 0.5, 0.2362, 0.5909, 0.2362, 0.5455, 0.3149, 0.5, 0.2362, 0.5455, 0.1575, 0.5909, 0.2362, 0.5455, 0.1575, 0.6364, 0.1575, 0.5909, 0.2362, 0.6818, 0.2362, 0.7727, 0.2362, 0.7273, 0.3149, 0.6818, 0.2362, 0.7273, 0.1575, 0.7727, 0.2362, 0.7273, 0.1575, 0.8182, 0.1575, 0.7727, 0.2362, 0.8636, 0.2362, 0.9545, 0.2362, 0.9091, 0.3149, 0.8636, 0.2362, 0.9091, 0.1575, 0.9545, 0.2362, 0.9091, 0.1575, 1.0, 0.1575, 0.9545, 0.2362, 0.1364, 0.2362, 0.2273, 0.2362, 0.1818, 0.3149, 0.1364, 0.2362, 0.1818, 0.1575, 0.2273, 0.2362, 0.1818, 0.1575, 0.2727, 0.1575, 0.2273, 0.2362, 0.3182, 0.2362, 0.4091, 0.2362, 0.3636, 0.3149, 0.3182, 0.2362, 0.3636, 0.1575, 0.4091, 0.2362, 0.3636, 0.1575, 0.4545, 0.1575, 0.4091, 0.2362, 0.5, 0.07873, 0.5455, 0.1575, 0.4545, 0.1575, 0.5, 0.07873, 0.5909, 0.07873, 0.5455, 0.1575, 0.5909, 0.07873, 0.6364, 0.1575, 0.5455, 0.1575, 0.6818, 0.07873, 0.7273, 0.1575, 0.6364, 0.1575, 0.6818, 0.07873, 0.7727, 0.07873, 0.7273, 0.1575, 0.7727, 0.07873, 0.8182, 0.1575, 0.7273, 0.1575, 0.8636, 0.07873, 0.9091, 0.1575, 0.8182, 0.1575, 0.8636, 0.07873, 0.9545, 0.07873, 0.9091, 0.1575, 0.9545, 0.07873, 1.0, 0.1575, 0.9091, 0.1575, 0.3636, 0.1575, 0.4091, 0.07873, 0.4545, 0.1575, 0.3636, 0.1575, 0.3182, 0.07873, 0.4091, 0.07873, 0.3182, 0.07873, 0.3636, 0.0, 0.4091, 0.07873, 0.1364, 0.07873, 0.1818, 0.1575, 0.09091, 0.1575, 0.1364, 0.07873, 0.2273, 0.07873, 0.1818, 0.1575, 0.2273, 0.07873, 0.2727, 0.1575, 0.1818, 0.1575])
me_icosphere_001.update()
arm_armature = bpy.data.armatures.new('Armature')  # bones are not reproduced

# ---- objects
ob_cube = bpy.data.objects.new('Cube', me_cube_001)
ob_armature = bpy.data.objects.new('Armature', arm_armature)
ob_cube_001 = bpy.data.objects.new('Cube.001', me_cube_002)
ob_icosphere = bpy.data.objects.new('Icosphere', me_icosphere)
ob_icosphere_001 = bpy.data.objects.new('Icosphere.001', me_icosphere_001)

# ---- transforms, parenting, visibility, modifiers, constraints
ob_cube.parent = ob_armature
ob_cube.matrix_parent_inverse = Matrix(((1.0, -0.0, 0.0, -0.0), (-0.0, 1.0, -0.0, 0.0), (0.0, -0.0, 1.0, 0.647), (-0.0, 0.0, -0.0, 1.0)))
ob_cube.location = (0.0, 0.0, -0.647)
_vg = ob_cube.vertex_groups.new(name='Bone')
for _i, _w in zip([0, 2, 6, 7, 8, 9, 11, 12, 13, 14, 16, 17, 18, 19, 20, 21, 22, 23, 30, 31, 46, 47, 50, 51, 52, 53, 56, 57, 60, 61, 62, 63, 64, 65, 66, 67, 68, 69, 70, 72, 73, 150, 151, 152, 153, 154, 155, 156, 157, 158, 159], [0.01077, 0.002423, 0.266, 0.2753, 0.06691, 0.03707, 0.04504, 0.06081, 0.1095, 0.0514, 0.2913, 0.1053, 0.1089, 0.292, 0.6232, 0.771, 0.7246, 0.5901, 0.2052, 0.2087, 0.7609, 0.7739, 0.8741, 0.8361, 0.8507, 0.8961, 0.7402, 0.7514, 0.1011, 0.09943, 0.142, 0.108, 0.5329, 0.5489, 0.8136, 0.7708, 0.007999, 0.02768, 0.005204, 0.9055, 0.8807, 0.1251, 0.5569, 0.2946, 0.1341, 0.2174, 0.05238, 0.03785, 0.0656, 0.6272, 0.3763]): _vg.add([_i], _w, 'REPLACE')
_vg = ob_cube.vertex_groups.new(name='Bone.001')
for _i, _w in zip([1, 3, 4, 5, 6, 7, 10, 11, 14, 15, 16, 17, 18, 19, 20, 21, 22, 23, 26, 27, 28, 29, 30, 31, 32, 33, 34, 35, 46, 47, 50, 51, 52, 53, 56, 57, 61, 63, 64, 65, 66, 67, 70, 71, 73, 94, 95, 96, 97, 100], [0.02426, 0.03915, 0.07078, 0.07985, 0.6489, 0.6344, 0.8798, 0.813, 0.8614, 0.8802, 0.6515, 0.7787, 0.7676, 0.6242, 0.3179, 0.1842, 0.2386, 0.3531, 0.009366, 0.004155, 0.008988, 0.008694, 0.6416, 0.6396, 0.7882, 0.7894, 0.9267, 0.9274, 0.09284, 0.07568, 0.03191, 0.05375, 0.03359, 0.0002686, 0.0951, 0.08785, 0.2829, 0.649, 0.3936, 0.2991, 0.1409, 0.1913, 0.2725, 0.1673, 0.02937, 0.07138, 0.1121, 0.07367, 0.03681, 0.003941]): _vg.add([_i], _w, 'REPLACE')
_vg = ob_cube.vertex_groups.new(name='Bone.002')
for _i, _w in zip([1, 3, 4, 5, 6, 7, 10, 15, 17, 18, 23, 26, 27, 28, 29, 30, 31, 34, 35, 74, 75, 76, 77, 78, 79, 80, 81], [0.9174, 0.9073, 0.9072, 0.8896, 0.06021, 0.06222, 0.08865, 0.08968, 0.1023, 0.1033, 0.01033, 0.9392, 0.9433, 0.9309, 0.9279, 0.126, 0.1245, 0.0565, 0.05663, 0.0236, 0.01189, 0.01004, 0.03004, 0.01221, 0.02363, 0.01131, 0.02962]): _vg.add([_i], _w, 'REPLACE')
_vg = ob_cube.vertex_groups.new(name='Bone.003')
for _i, _w in zip([1, 3, 26, 27, 28, 29, 74, 75, 76, 77, 78, 79, 80, 81], [0.03493, 0.04259, 0.009836, 0.006381, 0.01672, 0.0223, 0.937, 0.9449, 0.9443, 0.932, 0.9428, 0.9359, 0.9439, 0.9316]): _vg.add([_i], _w, 'REPLACE')
_vg = ob_cube.vertex_groups.new(name='Bone.004')
for _i, _w in zip([44, 45, 48, 49, 54, 55, 58, 59, 77, 78, 79, 81, 110, 111, 112, 113, 114, 115, 116, 117, 118, 119, 120, 121, 122, 123, 124, 125, 126, 127, 128, 129, 130, 131, 132, 133, 134, 135, 136, 137, 138, 139, 140, 141, 142, 143, 144, 145, 146, 147, 148, 149], [0.9801, 0.9816, 0.9807, 0.9763, 0.9785, 0.9824, 0.98, 0.9791, 0.003842, 0.0004938, 0.001677, 0.002687, 0.9938, 0.9945, 0.9941, 0.9931, 0.9936, 0.9948, 0.9946, 0.9938, 0.9975, 0.9978, 0.9976, 0.9973, 0.9975, 0.998, 0.9979, 0.9976, 0.9991, 0.9992, 0.9991, 0.999, 0.9991, 0.9993, 0.9992, 0.9991, 0.9997, 0.9997, 0.9997, 0.9996, 0.9997, 0.9997, 0.9997, 0.9997, 0.9998, 0.9999, 0.9999, 0.9998, 0.9998, 0.9999, 0.9999, 0.9998]): _vg.add([_i], _w, 'REPLACE')
_vg = ob_cube.vertex_groups.new(name='Bone.009')
for _i, _w in zip([11, 14, 19, 32, 33, 61, 63, 64, 65, 70, 71, 94, 95, 96, 97, 100], [0.09276, 0.02267, 0.04907, 0.07819, 0.06428, 0.5486, 0.1605, 0.02589, 0.123, 0.4878, 0.6228, 0.01989, 0.04059, 0.1515, 0.08509, 0.01672]): _vg.add([_i], _w, 'REPLACE')
_vg = ob_cube.vertex_groups.new(name='Bone.010')
for _i, _w in zip([11, 14, 32, 33, 61, 63, 70, 71, 94, 95, 96, 97, 98, 99, 100, 101, 102, 103, 104, 105, 106, 107, 108, 109], [0.01689, 0.02442, 0.115, 0.1261, 0.0633, 0.0757, 0.2097, 0.1834, 0.8909, 0.8379, 0.7658, 0.8674, 0.9741, 0.9608, 0.9374, 0.9641, 0.9973, 0.9967, 0.9972, 0.9982, 0.9876, 0.9907, 0.9931, 0.9911]): _vg.add([_i], _w, 'REPLACE')
_vg = ob_cube.vertex_groups.new(name='Bone.005')
for _i, _w in zip([0, 2, 8, 9, 12, 13, 24, 25, 36, 37, 38, 39, 46, 47, 50, 51, 52, 53, 56, 57, 60, 62, 68, 69, 72, 73, 150, 151, 152, 153, 154, 155, 156, 157, 158, 159], [0.5454, 0.4607, 0.7628, 0.6805, 0.7106, 0.7737, 0.05131, 0.03288, 0.7775, 0.7262, 0.06712, 0.0857, 0.0805, 0.08211, 0.0586, 0.07178, 0.07256, 0.05836, 0.08291, 0.08138, 0.7592, 0.7683, 0.8029, 0.8385, 0.05655, 0.05612, 0.4702, 0.3529, 0.5447, 0.7078, 0.6863, 0.4695, 0.4689, 0.5374, 0.3027, 0.543]): _vg.add([_i], _w, 'REPLACE')
_vg = ob_cube.vertex_groups.new(name='Bone.006')
for _i, _w in zip([0, 2, 8, 9, 12, 13, 24, 25, 36, 37, 38, 39, 46, 47, 51, 52, 56, 57, 60, 62, 68, 69, 82, 83, 84, 85, 87, 89, 150, 151, 152, 153, 154, 155, 156, 157, 158, 159], [0.4224, 0.5113, 0.169, 0.2746, 0.227, 0.1152, 0.9455, 0.9557, 0.1996, 0.2562, 0.9295, 0.9106, 0.05443, 0.05679, 0.014, 0.007109, 0.06608, 0.06461, 0.1382, 0.08783, 0.1676, 0.1221, 0.9828, 0.9849, 0.9843, 0.9822, 0.007108, 0.002513, 0.3944, 0.08311, 0.1518, 0.1533, 0.09231, 0.4724, 0.4823, 0.3918, 0.063, 0.07649]): _vg.add([_i], _w, 'REPLACE')
_vg = ob_cube.vertex_groups.new(name='Bone.007')
for _i, _w in zip([40, 41, 42, 43, 86, 87, 88, 89, 92, 93], [0.5011, 0.1132, 0.07219, 0.498, 0.8746, 0.9373, 0.8818, 0.9431, 0.08182, 0.03806]): _vg.add([_i], _w, 'REPLACE')
_vg = ob_cube.vertex_groups.new(name='Bone.008')
for _i, _w in zip([40, 41, 42, 43, 86, 87, 88, 89, 90, 91, 92, 93], [0.4967, 0.8846, 0.9265, 0.5003, 0.1027, 0.01834, 0.09646, 0.01114, 0.9972, 0.9864, 0.9161, 0.9549]): _vg.add([_i], _w, 'REPLACE')
_vg = ob_cube.vertex_groups.new(name='Bone.012')
_vg = ob_cube.vertex_groups.new(name='Bone.013')
_vg = ob_cube.vertex_groups.new(name='Bone.014')
_vg = ob_cube.vertex_groups.new(name='Bone.015')
_vg = ob_cube.vertex_groups.new(name='Bone.016')
_vg = ob_cube.vertex_groups.new(name='Bone.017')
_vg = ob_cube.vertex_groups.new(name='Bone.018')
_vg = ob_cube.vertex_groups.new(name='Bone.019')
_m = ob_cube.modifiers.new('Subdivision', 'SUBSURF')
_m = ob_cube.modifiers.new('Mirror', 'MIRROR')
_m.use_axis = (False, True, False)
_m.use_clip = True
_m = ob_cube.modifiers.new('Armature', 'ARMATURE')
_m.object = ob_armature
ob_armature.location = (0.0, 0.0, -0.647)
ob_armature.rotation_euler = (0.0, -0.0, -1.553)
ob_armature.scale = (1.75, 1.75, 1.75)
ob_cube_001.parent = ob_armature
ob_cube_001.matrix_parent_inverse = Matrix(((1.0, -0.0, 0.0, -0.0), (-0.0, 1.0, -0.0, 0.0), (0.0, -0.0, 1.0, 0.647), (-0.0, 0.0, -0.0, 1.0)))
ob_cube_001.location = (0.02435, -0.0004251, -0.3645)
ob_cube_001.scale = (1.0, 1.0, 0.6052)
_vg = ob_cube_001.vertex_groups.new(name='Bone')
_vg = ob_cube_001.vertex_groups.new(name='Bone.001')
for _i, _w in zip([0, 1, 2, 5], [0.07138, 0.1121, 0.07367, 0.003941]): _vg.add([_i], _w, 'REPLACE')
_vg = ob_cube_001.vertex_groups.new(name='Bone.002')
_vg = ob_cube_001.vertex_groups.new(name='Bone.003')
_vg = ob_cube_001.vertex_groups.new(name='Bone.004')
_vg = ob_cube_001.vertex_groups.new(name='Bone.009')
for _i, _w in zip([0, 1, 2, 5], [0.01989, 0.04059, 0.1515, 0.01672]): _vg.add([_i], _w, 'REPLACE')
_vg = ob_cube_001.vertex_groups.new(name='Bone.010')
for _i, _w in zip([0, 1, 2, 3, 4, 5, 6, 7, 8, 9], [0.8909, 0.8379, 0.7658, 0.9741, 0.9608, 0.9374, 0.9876, 0.9907, 0.9931, 0.9836]): _vg.add([_i], _w, 'REPLACE')
_vg = ob_cube_001.vertex_groups.new(name='Bone.005')
_vg = ob_cube_001.vertex_groups.new(name='Bone.006')
_vg = ob_cube_001.vertex_groups.new(name='Bone.007')
_vg = ob_cube_001.vertex_groups.new(name='Bone.008')
_vg = ob_cube_001.vertex_groups.new(name='Bone.012')
_vg = ob_cube_001.vertex_groups.new(name='Bone.013')
_vg = ob_cube_001.vertex_groups.new(name='Bone.014')
_vg = ob_cube_001.vertex_groups.new(name='Bone.015')
_vg = ob_cube_001.vertex_groups.new(name='Bone.016')
_vg = ob_cube_001.vertex_groups.new(name='Bone.017')
_vg = ob_cube_001.vertex_groups.new(name='Bone.018')
_vg = ob_cube_001.vertex_groups.new(name='Bone.019')
_m = ob_cube_001.modifiers.new('Subdivision', 'SUBSURF')
_m = ob_cube_001.modifiers.new('Mirror', 'MIRROR')
_m.use_axis = (False, True, False)
_m.use_clip = True
_m.merge_threshold = 0.055
_m = ob_cube_001.modifiers.new('Armature', 'ARMATURE')
_m.object = ob_armature
_m = ob_cube_001.modifiers.new('Solidify', 'SOLIDIFY')
ob_icosphere.location = (-0.117, -0.1772, 0.9184)
ob_icosphere.scale = (-0.046, -0.046, -0.046)
_m = ob_icosphere.modifiers.new('Auto Smooth', 'NODES')
_m.node_group = ng_auto_smooth
_gi = [s.identifier for s in ng_auto_smooth.interface.items_tree if s.item_type == 'SOCKET' and s.in_out == 'INPUT']
_m[_gi[1]] = 0.5236  # Angle
ob_icosphere_001.location = (0.1566, -0.1772, 0.9197)
ob_icosphere_001.scale = (-0.046, -0.046, -0.046)
_m = ob_icosphere_001.modifiers.new('Armature', 'ARMATURE')
_m.object = ob_armature
_m = ob_icosphere_001.modifiers.new('Auto Smooth', 'NODES')
_m.node_group = ng_auto_smooth
_gi = [s.identifier for s in ng_auto_smooth.interface.items_tree if s.item_type == 'SOCKET' and s.in_out == 'INPUT']
_m[_gi[1]] = 0.5236  # Angle

# ---- collection membership
col_collection.objects.link(ob_cube)
col_collection.objects.link(ob_armature)
col_collection.objects.link(ob_cube_001)
col_collection.objects.link(ob_icosphere)
col_collection.objects.link(ob_icosphere_001)

# ---- scene / render settings (as saved in the file)
scene.frame_start = 1; scene.frame_end = 250; scene.frame_set(1)
scene.render.engine = 'BLENDER_EEVEE_NEXT'
scene.cycles.sampling_pattern = 'TABULATED_SOBOL'
bpy.context.view_layer.update()

# ---- added for rendering (the .blend has no active camera and no usable light): camera, sun
cam_auto = bpy.data.cameras.new('AutoCamera')
cam_auto.lens = 50.0
cam_auto.sensor_width = 36.0
cam_auto.clip_end = 1000.0
ob_auto_camera = bpy.data.objects.new('AutoCamera', cam_auto)
scene.collection.objects.link(ob_auto_camera)
ob_auto_camera.location = (4.19013, -5.09007, 2.84949)
ob_auto_camera.rotation_euler = (1.09748, -7.21219e-08, 0.694738)
scene.camera = ob_auto_camera
light_auto_sun = bpy.data.lights.new('AutoSun', 'SUN')
light_auto_sun.energy = 3.0
light_auto_sun.angle = 0.0523599
ob_auto_sun = bpy.data.objects.new('AutoSun', light_auto_sun)
scene.collection.objects.link(ob_auto_sun)
ob_auto_sun.rotation_euler = (0.872665, 0.174533, 0.523599)
bpy.context.view_layer.update()

